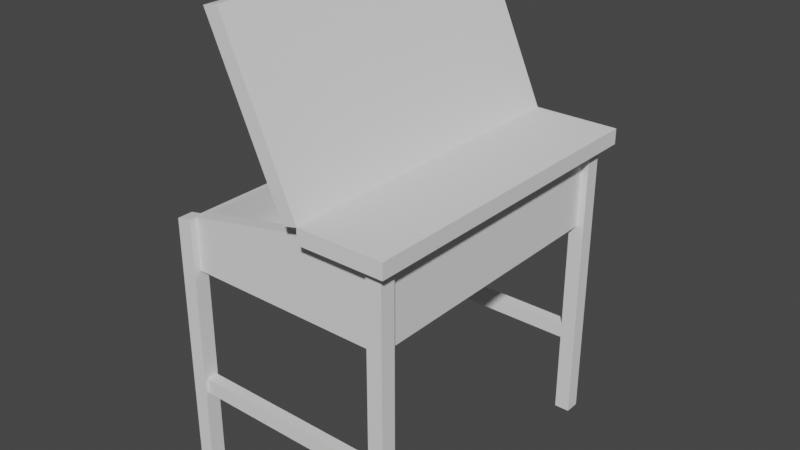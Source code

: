 # Source: pupitre.blend  (saved by Blender 3.3.6; exported with 4.5.12 LTS)
import bpy
from mathutils import Matrix  # noqa: F401  (used for matrix-valued properties, if any)

bpy.ops.wm.read_factory_settings(use_empty=True)
scene = bpy.context.scene
scene.name = 'Scene'

# ---- collections
col_collection = bpy.data.collections.new('Collection'); scene.collection.children.link(col_collection)

# ---- world
world_world = bpy.data.worlds.new('World'); scene.world = world_world
world_world.use_nodes = True; world_world.node_tree.nodes.clear()
_N = world_world.node_tree.nodes; _L = world_world.node_tree.links
n0 = _N.new('ShaderNodeOutputWorld'); n0.name = 'World Output'; n0.location = (300, 300)
n1 = _N.new('ShaderNodeBackground'); n1.name = 'Background'; n1.location = (10, 300)
n1.inputs[0].default_value = (0.05088, 0.05088, 0.05088, 1.0)
_L.new(n1.outputs[0], n0.inputs[0])
n0.is_active_output = True
world_world.color = (0.05088, 0.05088, 0.05088)
world_world.use_sun_shadow = False
world_world.sun_shadow_jitter_overblur = 0.0

# ---- meshes
me_cube_002 = bpy.data.meshes.new('Cube.002')
me_cube_002.from_pydata([(1.0, -0.9942, -1.07), (1.0, -0.9942, 1.007), (1.0, 0.9942, -1.07), (1.0, 0.9942, 1.007), (2.0, 0.9942, 1.007), (2.0, 0.9942, -1.07), (2.0, -0.9942, -1.07), (2.0, -0.9942, 1.007)], [], [(3, 1, 7, 4), (5, 4, 7, 6), (2, 3, 4, 5), (1, 0, 6, 7), (0, 2, 5, 6), (2, 0, 1, 3)])
_uv = me_cube_002.uv_layers.new(name='UVMap')
_uv.uv.foreach_set('vector', [0.625, 0.5, 0.625, 0.75, 0.625, 0.75, 0.625, 0.5, 0.375, 0.5, 0.625, 0.5, 0.625, 0.75, 0.375, 0.75, 0.375, 0.5, 0.625, 0.5, 0.625, 0.5, 0.375, 0.5, 0.625, 0.75, 0.375, 0.75, 0.375, 0.75, 0.625, 0.75, 0.375, 0.75, 0.375, 0.5, 0.375, 0.5, 0.375, 0.75, 0.375, 0.5, 0.375, 0.75, 0.625, 0.75, 0.625, 0.5])
me_cube_002.update()
me_cube_003 = bpy.data.meshes.new('Cube.003')
me_cube_003.from_pydata([(-1.229, -1.283, -1.712), (-1.229, -1.283, 0.9997), (-1.229, 1.283, -1.712), (-1.229, 1.283, 0.9997), (1.337, -1.283, -1.712), (1.337, -1.283, 0.9997), (1.337, 1.283, -1.712), (1.337, 1.283, 0.9997)], [], [(0, 1, 3, 2), (2, 3, 7, 6), (6, 7, 5, 4), (4, 5, 1, 0), (2, 6, 4, 0), (7, 3, 1, 5)])
_uv = me_cube_003.uv_layers.new(name='UVMap')
_uv.uv.foreach_set('vector', [0.375, 0.0, 0.625, 0.0, 0.625, 0.25, 0.375, 0.25, 0.375, 0.25, 0.625, 0.25, 0.625, 0.5, 0.375, 0.5, 0.375, 0.5, 0.625, 0.5, 0.625, 0.75, 0.375, 0.75, 0.375, 0.75, 0.625, 0.75, 0.625, 1.0, 0.375, 1.0, 0.125, 0.5, 0.375, 0.5, 0.375, 0.75, 0.125, 0.75, 0.625, 0.5, 0.875, 0.5, 0.875, 0.75, 0.625, 0.75])
me_cube_003.update()
me_cube_004 = bpy.data.meshes.new('Cube.004')
me_cube_004.from_pydata([(-1.229, -1.283, -1.712), (-1.229, -1.283, 0.9997), (-1.229, 1.283, -1.712), (-1.229, 1.283, 0.9997), (1.337, -1.283, -1.712), (1.337, -1.283, 0.9997), (1.337, 1.283, -1.712), (1.337, 1.283, 0.9997)], [], [(0, 1, 3, 2), (2, 3, 7, 6), (6, 7, 5, 4), (4, 5, 1, 0), (2, 6, 4, 0), (7, 3, 1, 5)])
_uv = me_cube_004.uv_layers.new(name='UVMap')
_uv.uv.foreach_set('vector', [0.375, 0.0, 0.625, 0.0, 0.625, 0.25, 0.375, 0.25, 0.375, 0.25, 0.625, 0.25, 0.625, 0.5, 0.375, 0.5, 0.375, 0.5, 0.625, 0.5, 0.625, 0.75, 0.375, 0.75, 0.375, 0.75, 0.625, 0.75, 0.625, 1.0, 0.375, 1.0, 0.125, 0.5, 0.375, 0.5, 0.375, 0.75, 0.125, 0.75, 0.625, 0.5, 0.875, 0.5, 0.875, 0.75, 0.625, 0.75])
me_cube_004.update()
me_cube_005 = bpy.data.meshes.new('Cube.005')
me_cube_005.from_pydata([(-1.229, -1.283, -1.89), (-1.229, -1.283, 1.031), (-1.229, 1.283, -1.89), (-1.229, 1.283, 1.031), (1.337, -1.283, -1.856), (1.337, -1.283, 1.031), (1.337, 1.283, -1.856), (1.337, 1.283, 1.031)], [], [(0, 1, 3, 2), (2, 3, 7, 6), (6, 7, 5, 4), (4, 5, 1, 0), (2, 6, 4, 0), (7, 3, 1, 5)])
_uv = me_cube_005.uv_layers.new(name='UVMap')
_uv.uv.foreach_set('vector', [0.375, 0.0, 0.625, 0.0, 0.625, 0.25, 0.375, 0.25, 0.375, 0.25, 0.625, 0.25, 0.625, 0.5, 0.375, 0.5, 0.375, 0.5, 0.625, 0.5, 0.625, 0.75, 0.375, 0.75, 0.375, 0.75, 0.625, 0.75, 0.625, 1.0, 0.375, 1.0, 0.125, 0.5, 0.375, 0.5, 0.375, 0.75, 0.125, 0.75, 0.625, 0.5, 0.875, 0.5, 0.875, 0.75, 0.625, 0.75])
me_cube_005.update()
me_cube_006 = bpy.data.meshes.new('Cube.006')
me_cube_006.from_pydata([(-1.229, -1.283, -1.89), (-1.229, -1.283, 1.031), (-1.229, 1.283, -1.89), (-1.229, 1.283, 1.031), (1.337, -1.283, -1.856), (1.337, -1.283, 1.031), (1.337, 1.283, -1.856), (1.337, 1.283, 1.031)], [], [(0, 1, 3, 2), (2, 3, 7, 6), (6, 7, 5, 4), (4, 5, 1, 0), (2, 6, 4, 0), (7, 3, 1, 5)])
_uv = me_cube_006.uv_layers.new(name='UVMap')
_uv.uv.foreach_set('vector', [0.375, 0.0, 0.625, 0.0, 0.625, 0.25, 0.375, 0.25, 0.375, 0.25, 0.625, 0.25, 0.625, 0.5, 0.375, 0.5, 0.375, 0.5, 0.625, 0.5, 0.625, 0.75, 0.375, 0.75, 0.375, 0.75, 0.625, 0.75, 0.625, 1.0, 0.375, 1.0, 0.125, 0.5, 0.375, 0.5, 0.375, 0.75, 0.125, 0.75, 0.625, 0.5, 0.875, 0.5, 0.875, 0.75, 0.625, 0.75])
me_cube_006.update()
me_cube_007 = bpy.data.meshes.new('Cube.007')
me_cube_007.from_pydata([(-1.023, -0.9942, -8.349), (-0.9073, -0.9077, -7.668), (-1.023, -0.9942, -1.717), (-1.023, 0.9942, -8.349), (-0.9073, 0.9077, -7.668), (-1.023, 0.9942, -1.717), (1.095, -0.9942, -8.349), (1.956, -0.9077, -7.668), (1.095, -0.9942, 2.065), (1.095, 0.9942, -8.349), (1.956, 0.9077, -7.668), (1.095, 0.9942, 2.065), (2.036, 0.9942, 2.065), (2.036, 0.9942, -8.349), (2.036, -0.9942, -8.349), (2.036, -0.9942, 2.065), (1.956, -0.9077, 2.065), (1.095, -0.9077, 2.065), (1.095, 0.9077, 2.065), (1.956, 0.9077, 2.065), (-0.9073, 0.9077, -1.51), (-0.9073, -0.9077, -1.51)], [], [(0, 2, 5, 3), (3, 5, 11, 9), (17, 8, 15, 12, 11, 18, 19, 16), (6, 8, 2, 0), (3, 9, 6, 0), (18, 11, 5, 2, 8, 17, 21, 20), (13, 12, 15, 14), (9, 11, 12, 13), (8, 6, 14, 15), (6, 9, 13, 14), (21, 1, 4, 20), (20, 4, 10, 19, 18), (10, 7, 16, 19), (17, 16, 7, 1, 21), (4, 1, 7, 10)])
_uv = me_cube_007.uv_layers.new(name='UVMap')
_uv.uv.foreach_set('vector', [0.375, 0.0, 0.625, 0.0, 0.625, 0.25, 0.375, 0.25, 0.375, 0.25, 0.625, 0.25, 0.625, 0.5, 0.375, 0.5, 0.625, 0.7391, 0.625, 0.75, 0.625, 0.75, 0.625, 0.5, 0.625, 0.5, 0.625, 0.5109, 0.625, 0.5109, 0.625, 0.7391, 0.375, 0.75, 0.625, 0.75, 0.625, 1.0, 0.375, 1.0, 0.125, 0.5, 0.375, 0.5, 0.375, 0.75, 0.125, 0.75, 0.625, 0.5109, 0.625, 0.5, 0.875, 0.5, 0.875, 0.75, 0.625, 0.75, 0.625, 0.7391, 0.8614, 0.7391, 0.8614, 0.5109, 0.375, 0.5, 0.625, 0.5, 0.625, 0.75, 0.375, 0.75, 0.375, 0.5, 0.625, 0.5, 0.625, 0.5, 0.375, 0.5, 0.625, 0.75, 0.375, 0.75, 0.375, 0.75, 0.625, 0.75, 0.375, 0.75, 0.375, 0.5, 0.375, 0.5, 0.375, 0.75, 0.4533, 0.0, 0.375, 0.0, 0.375, 0.25, 0.4533, 0.25, 0.4533, 0.25, 0.375, 0.25, 0.375, 0.5, 0.4987, 0.5, 0.4987, 0.4248, 0.375, 0.5, 0.375, 0.75, 0.4987, 0.75, 0.4987, 0.5, 0.4987, 0.8252, 0.4987, 0.75, 0.375, 0.75, 0.375, 1.0, 0.4533, 1.0, 0.125, 0.5, 0.125, 0.75, 0.375, 0.75, 0.375, 0.5])
me_cube_007.materials.append(None)
me_cube_007.update()
me_cube_008 = bpy.data.meshes.new('Cube.008')
me_cube_008.from_pydata([(-1.305, -1.17, -1.691), (-1.305, -1.17, 1.021), (-1.305, 1.396, -1.691), (-1.305, 1.396, 1.021), (1.26, -1.17, -1.691), (1.26, -1.17, 1.021), (1.26, 1.396, -1.691), (1.26, 1.396, 1.021)], [], [(0, 1, 3, 2), (2, 3, 7, 6), (6, 7, 5, 4), (4, 5, 1, 0), (2, 6, 4, 0), (7, 3, 1, 5)])
_uv = me_cube_008.uv_layers.new(name='UVMap')
_uv.uv.foreach_set('vector', [0.375, 0.0, 0.625, 0.0, 0.625, 0.25, 0.375, 0.25, 0.375, 0.25, 0.625, 0.25, 0.625, 0.5, 0.375, 0.5, 0.375, 0.5, 0.625, 0.5, 0.625, 0.75, 0.375, 0.75, 0.375, 0.75, 0.625, 0.75, 0.625, 1.0, 0.375, 1.0, 0.125, 0.5, 0.375, 0.5, 0.375, 0.75, 0.125, 0.75, 0.625, 0.5, 0.875, 0.5, 0.875, 0.75, 0.625, 0.75])
me_cube_008.update()
me_cube_009 = bpy.data.meshes.new('Cube.009')
me_cube_009.from_pydata([(-1.305, -1.17, -1.691), (-1.305, -1.17, 1.021), (-1.305, 1.396, -1.691), (-1.305, 1.396, 1.021), (1.26, -1.17, -1.691), (1.26, -1.17, 1.021), (1.26, 1.396, -1.691), (1.26, 1.396, 1.021)], [], [(0, 1, 3, 2), (2, 3, 7, 6), (6, 7, 5, 4), (4, 5, 1, 0), (2, 6, 4, 0), (7, 3, 1, 5)])
_uv = me_cube_009.uv_layers.new(name='UVMap')
_uv.uv.foreach_set('vector', [0.375, 0.0, 0.625, 0.0, 0.625, 0.25, 0.375, 0.25, 0.375, 0.25, 0.625, 0.25, 0.625, 0.5, 0.375, 0.5, 0.375, 0.5, 0.625, 0.5, 0.625, 0.75, 0.375, 0.75, 0.375, 0.75, 0.625, 0.75, 0.625, 1.0, 0.375, 1.0, 0.125, 0.5, 0.375, 0.5, 0.375, 0.75, 0.125, 0.75, 0.625, 0.5, 0.875, 0.5, 0.875, 0.75, 0.625, 0.75])
me_cube_009.update()
me_cube_001 = bpy.data.meshes.new('Cube.001')
me_cube_001.from_pydata([(-0.5059, -0.9942, 10.56), (-0.332, -0.9942, 11.03), (-0.5059, 0.9942, 10.56), (-0.332, 0.9942, 11.03), (0.332, -0.9942, -11.03), (0.5059, -0.9942, -10.56), (0.332, 0.9942, -11.03), (0.5059, 0.9942, -10.56)], [], [(0, 1, 3, 2), (2, 3, 7, 6), (4, 5, 1, 0), (2, 6, 4, 0), (7, 3, 1, 5)])
_uv = me_cube_001.uv_layers.new(name='UVMap')
_uv.uv.foreach_set('vector', [0.375, 0.0, 0.625, 0.0, 0.625, 0.25, 0.375, 0.25, 0.375, 0.25, 0.625, 0.25, 0.625, 0.5, 0.375, 0.5, 0.375, 0.75, 0.625, 0.75, 0.625, 1.0, 0.375, 1.0, 0.125, 0.5, 0.375, 0.5, 0.375, 0.75, 0.125, 0.75, 0.625, 0.5, 0.875, 0.5, 0.875, 0.75, 0.625, 0.75])
me_cube_001.update()

# ---- objects
ob_cube = bpy.data.objects.new('Cube', me_cube_002)
ob_cube_001 = bpy.data.objects.new('Cube.001', me_cube_003)
ob_cube_002 = bpy.data.objects.new('Cube.002', me_cube_004)
ob_cube_003 = bpy.data.objects.new('Cube.003', me_cube_005)
ob_cube_004 = bpy.data.objects.new('Cube.004', me_cube_006)
ob_cube_005 = bpy.data.objects.new('Cube.005', me_cube_007)
ob_cube_006 = bpy.data.objects.new('Cube.006', me_cube_008)
ob_cube_007 = bpy.data.objects.new('Cube.007', me_cube_009)
ob_cube_008 = bpy.data.objects.new('Cube.008', me_cube_001)

# ---- transforms, parenting, visibility, modifiers, constraints
ob_cube.location = (-0.09883, 0.0, 3.903)
ob_cube.scale = (1.119, 2.15, 0.09628)
ob_cube_001.location = (1.904, -1.9, 1.401)
ob_cube_001.scale = (-0.07796, -0.07796, -1.402)
ob_cube_002.location = (1.904, 1.9, 1.401)
ob_cube_002.scale = (-0.07796, -0.07796, -1.402)
ob_cube_003.location = (-0.8958, 1.9, 1.214)
ob_cube_003.scale = (-0.07796, -0.07796, -1.177)
ob_cube_004.location = (-0.8958, -1.9, 1.214)
ob_cube_004.scale = (-0.07796, -0.07796, -1.177)
ob_cube_005.location = (0.06941, 7.173e-10, 3.601)
ob_cube_005.scale = (0.9002, 1.918, 0.1017)
ob_cube_006.location = (0.8616, -1.883, 1.186)
ob_cube_006.rotation_euler = (-1.344e-07, -1.571, 0.0)
ob_cube_006.scale = (-0.07796, -0.05695, -1.032)
ob_cube_007.location = (0.8616, 1.883, 1.186)
ob_cube_007.rotation_euler = (-1.344e-07, -1.571, 0.0)
ob_cube_007.scale = (-0.07796, -0.05695, -1.032)
ob_cube_008.location = (0.4593, 0.0, 5.012)
ob_cube_008.scale = (1.119, 2.15, 0.09628)

# ---- collection membership
col_collection.objects.link(ob_cube)
col_collection.objects.link(ob_cube_001)
col_collection.objects.link(ob_cube_002)
col_collection.objects.link(ob_cube_003)
col_collection.objects.link(ob_cube_004)
col_collection.objects.link(ob_cube_005)
col_collection.objects.link(ob_cube_006)
col_collection.objects.link(ob_cube_007)
col_collection.objects.link(ob_cube_008)

# ---- scene / render settings (as saved in the file)
scene.frame_start = 1; scene.frame_end = 250; scene.frame_set(1)
scene.render.engine = 'BLENDER_EEVEE_NEXT'
scene.cycles.sampling_pattern = 'TABULATED_SOBOL'
scene.cycles.use_light_tree = False
scene.view_settings.view_transform = 'Filmic'
bpy.context.view_layer.update()

# ---- added for rendering (the .blend has no active camera and no usable light): camera, sun
cam_auto = bpy.data.cameras.new('AutoCamera')
cam_auto.lens = 50.0
cam_auto.sensor_width = 36.0
cam_auto.clip_end = 1000.0
ob_auto_camera = bpy.data.objects.new('AutoCamera', cam_auto)
scene.collection.objects.link(ob_auto_camera)
ob_auto_camera.location = (8.03113, -8.95356, 9.00602)
ob_auto_camera.rotation_euler = (1.09748, -7.21219e-08, 0.694738)
scene.camera = ob_auto_camera
light_auto_sun = bpy.data.lights.new('AutoSun', 'SUN')
light_auto_sun.energy = 3.0
light_auto_sun.angle = 0.0523599
ob_auto_sun = bpy.data.objects.new('AutoSun', light_auto_sun)
scene.collection.objects.link(ob_auto_sun)
ob_auto_sun.rotation_euler = (0.872665, 0.174533, 0.523599)
bpy.context.view_layer.update()
